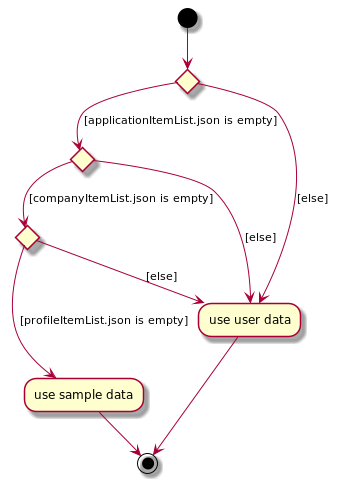

The diagram above was rendered by PlantUML. Its source (embedded in the PNG):
@startuml
(*)  --> If "" then
    [[applicationItemList.json is empty&#93;] If "" then
        [[companyItemList.json is empty&#93;] If "" then
        ---> [[profileItemList.json is empty&#93;] "use sample data"
        -->(*)
        else
        --> [[else&#93;] "use user data"
        Endif
    else
    --> [[else&#93;] "use user data"
    Endif
else
--> [[else&#93;] "use user data"
Endif
-->(*)
@enduml